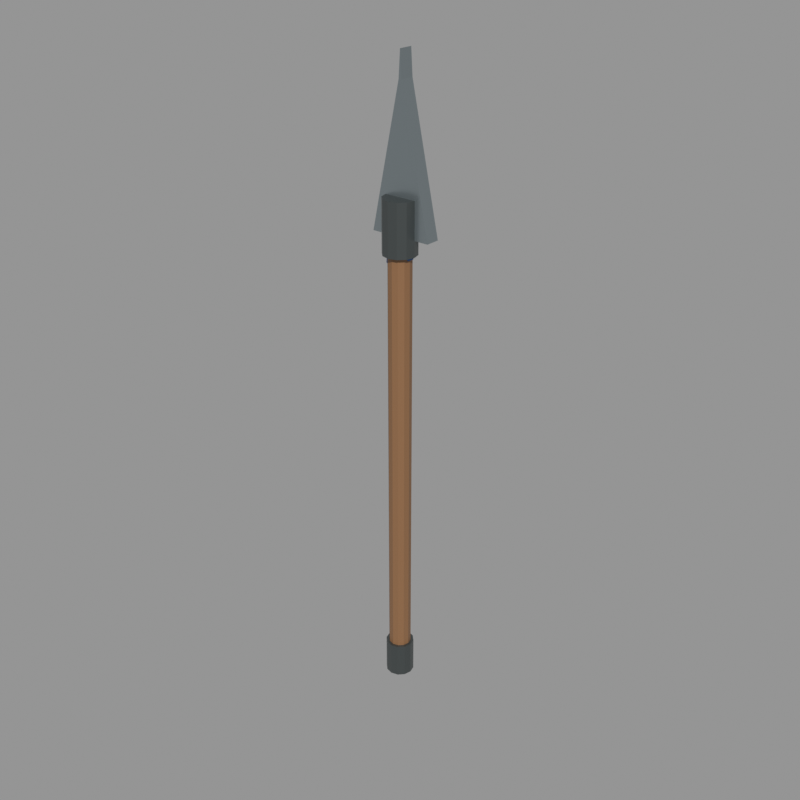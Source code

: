 # Source: wolfguard_reach_spear.blend  (saved by Blender 5.2.45; exported with 4.5.12 LTS)
import bpy
from mathutils import Matrix  # noqa: F401  (used for matrix-valued properties, if any)

bpy.ops.wm.read_factory_settings(use_empty=True)
scene = bpy.context.scene
scene.name = 'Scene'

# ---- materials (node trees are filled in below, after node groups)
mat_oiled_ashwood = bpy.data.materials.new('Oiled ashwood')
mat_oiled_ashwood.diffuse_color = (0.25, 0.125, 0.055, 1.0)
mat_forged_steel = bpy.data.materials.new('Forged steel')
mat_forged_steel.diffuse_color = (0.31, 0.36, 0.38, 1.0)
mat_dark_iron = bpy.data.materials.new('Dark iron')
mat_dark_iron.diffuse_color = (0.105, 0.12, 0.12, 1.0)
mat_wolfguard_cobalt = bpy.data.materials.new('Wolfguard cobalt')
mat_wolfguard_cobalt.diffuse_color = (0.025, 0.12, 0.36, 1.0)

# ---- material node trees
mat_oiled_ashwood.use_nodes = True; mat_oiled_ashwood.node_tree.nodes.clear()
_N = mat_oiled_ashwood.node_tree.nodes; _L = mat_oiled_ashwood.node_tree.links
n0 = _N.new('ShaderNodeBsdfPrincipled'); n0.name = 'Principled BSDF'; n0.location = (-200, 100)
n0.inputs[0].default_value = (0.25, 0.125, 0.055, 1.0)
n0.inputs[1].default_value = 0.02
n0.inputs[2].default_value = 0.52
n0.inputs[10].default_value = 0.005
n1 = _N.new('ShaderNodeOutputMaterial'); n1.name = 'Material Output'; n1.location = (200, 100)
_L.new(n0.outputs[0], n1.inputs[0])
n1.is_active_output = True
mat_forged_steel.use_nodes = True; mat_forged_steel.node_tree.nodes.clear()
_N = mat_forged_steel.node_tree.nodes; _L = mat_forged_steel.node_tree.links
n0 = _N.new('ShaderNodeBsdfPrincipled'); n0.name = 'Principled BSDF'; n0.location = (-200, 100)
n0.inputs[0].default_value = (0.31, 0.36, 0.38, 1.0)
n0.inputs[1].default_value = 0.78
n0.inputs[2].default_value = 0.28
n0.inputs[10].default_value = 0.005
n1 = _N.new('ShaderNodeOutputMaterial'); n1.name = 'Material Output'; n1.location = (200, 100)
_L.new(n0.outputs[0], n1.inputs[0])
n1.is_active_output = True
mat_dark_iron.use_nodes = True; mat_dark_iron.node_tree.nodes.clear()
_N = mat_dark_iron.node_tree.nodes; _L = mat_dark_iron.node_tree.links
n0 = _N.new('ShaderNodeBsdfPrincipled'); n0.name = 'Principled BSDF'; n0.location = (-200, 100)
n0.inputs[0].default_value = (0.105, 0.12, 0.12, 1.0)
n0.inputs[1].default_value = 0.72
n0.inputs[2].default_value = 0.38
n0.inputs[10].default_value = 0.005
n1 = _N.new('ShaderNodeOutputMaterial'); n1.name = 'Material Output'; n1.location = (200, 100)
_L.new(n0.outputs[0], n1.inputs[0])
n1.is_active_output = True
mat_wolfguard_cobalt.use_nodes = True; mat_wolfguard_cobalt.node_tree.nodes.clear()
_N = mat_wolfguard_cobalt.node_tree.nodes; _L = mat_wolfguard_cobalt.node_tree.links
n0 = _N.new('ShaderNodeBsdfPrincipled'); n0.name = 'Principled BSDF'; n0.location = (-200, 100)
n0.inputs[0].default_value = (0.025, 0.12, 0.36, 1.0)
n0.inputs[2].default_value = 0.56
n0.inputs[10].default_value = 0.005
n1 = _N.new('ShaderNodeOutputMaterial'); n1.name = 'Material Output'; n1.location = (200, 100)
_L.new(n0.outputs[0], n1.inputs[0])
n1.is_active_output = True

# ---- meshes
me_cylinder = bpy.data.meshes.new('Cylinder')
me_cylinder.from_pydata([(0.0, 0.055, -1.235), (0.0, 0.055, 1.235), (0.0275, 0.04763, -1.235), (0.0275, 0.04763, 1.235), (0.04763, 0.0275, -1.235), (0.04763, 0.0275, 1.235), (0.055, 0.0, -1.235), (0.055, 0.0, 1.235), (0.04763, -0.0275, -1.235), (0.04763, -0.0275, 1.235), (0.0275, -0.04763, -1.235), (0.0275, -0.04763, 1.235), (0.0, -0.055, -1.235), (0.0, -0.055, 1.235), (-0.0275, -0.04763, -1.235), (-0.0275, -0.04763, 1.235), (-0.04763, -0.0275, -1.235), (-0.04763, -0.0275, 1.235), (-0.055, 0.0, -1.235), (-0.055, 0.0, 1.235), (-0.04763, 0.0275, -1.235), (-0.04763, 0.0275, 1.235), (-0.0275, 0.04763, -1.235), (-0.0275, 0.04763, 1.235)], [], [(0, 1, 3, 2), (2, 3, 5, 4), (4, 5, 7, 6), (6, 7, 9, 8), (8, 9, 11, 10), (10, 11, 13, 12), (12, 13, 15, 14), (14, 15, 17, 16), (16, 17, 19, 18), (18, 19, 21, 20), (3, 1, 23, 21, 19, 17, 15, 13, 11, 9, 7, 5), (20, 21, 23, 22), (22, 23, 1, 0), (0, 2, 4, 6, 8, 10, 12, 14, 16, 18, 20, 22)])
_uv = me_cylinder.uv_layers.new(name='UVMap')
_uv.uv.foreach_set('vector', [1.0, 0.5, 1.0, 1.0, 0.9167, 1.0, 0.9167, 0.5, 0.9167, 0.5, 0.9167, 1.0, 0.8333, 1.0, 0.8333, 0.5, 0.8333, 0.5, 0.8333, 1.0, 0.75, 1.0, 0.75, 0.5, 0.75, 0.5, 0.75, 1.0, 0.6667, 1.0, 0.6667, 0.5, 0.6667, 0.5, 0.6667, 1.0, 0.5833, 1.0, 0.5833, 0.5, 0.5833, 0.5, 0.5833, 1.0, 0.5, 1.0, 0.5, 0.5, 0.5, 0.5, 0.5, 1.0, 0.4167, 1.0, 0.4167, 0.5, 0.4167, 0.5, 0.4167, 1.0, 0.3333, 1.0, 0.3333, 0.5, 0.3333, 0.5, 0.3333, 1.0, 0.25, 1.0, 0.25, 0.5, 0.25, 0.5, 0.25, 1.0, 0.1667, 1.0, 0.1667, 0.5, 0.37, 0.4578, 0.25, 0.49, 0.13, 0.4578, 0.04215, 0.37, 0.01, 0.25, 0.04215, 0.13, 0.13, 0.04215, 0.25, 0.01, 0.37, 0.04215, 0.4578, 0.13, 0.49, 0.25, 0.4578, 0.37, 0.1667, 0.5, 0.1667, 1.0, 0.08333, 1.0, 0.08333, 0.5, 0.08333, 0.5, 0.08333, 1.0, 7.451e-08, 1.0, 7.451e-08, 0.5, 0.75, 0.49, 0.87, 0.4578, 0.9578, 0.37, 0.99, 0.25, 0.9578, 0.13, 0.87, 0.04215, 0.75, 0.01, 0.63, 0.04215, 0.5422, 0.13, 0.51, 0.25, 0.5422, 0.37, 0.63, 0.4578])
me_cylinder.materials.append(mat_oiled_ashwood)
me_cylinder.update()
me_leaf_spearhead_mesh = bpy.data.meshes.new('Leaf spearhead mesh')
me_leaf_spearhead_mesh.from_pydata([(-0.15, 0.0, 2.27), (0.15, 0.0, 2.27), (-0.0075, 0.0, 2.93), (0.0075, 0.0, 2.93), (0.0, 0.0, 3.05), (-0.15, 0.07, 2.27), (0.15, 0.07, 2.27), (-0.0075, 0.07, 2.93), (0.0075, 0.07, 2.93), (0.0, 0.07, 3.05)], [], [(0, 1, 3, 2), (2, 3, 4), (5, 7, 8, 6), (7, 9, 8), (0, 2, 7, 5), (1, 6, 8, 3), (2, 4, 9, 7), (3, 8, 9, 4), (0, 5, 6, 1)])
me_leaf_spearhead_mesh.materials.append(mat_forged_steel)
me_leaf_spearhead_mesh.update()
me_cylinder_001 = bpy.data.meshes.new('Cylinder.001')
me_cylinder_001.from_pydata([(0.0, 0.08, -0.125), (0.0, 0.08, 0.125), (0.04, 0.06928, -0.125), (0.04, 0.06928, 0.125), (0.06928, 0.04, -0.125), (0.06928, 0.04, 0.125), (0.08, 0.0, -0.125), (0.08, 0.0, 0.125), (0.06928, -0.04, -0.125), (0.06928, -0.04, 0.125), (0.04, -0.06928, -0.125), (0.04, -0.06928, 0.125), (0.0, -0.08, -0.125), (0.0, -0.08, 0.125), (-0.04, -0.06928, -0.125), (-0.04, -0.06928, 0.125), (-0.06928, -0.04, -0.125), (-0.06928, -0.04, 0.125), (-0.08, 0.0, -0.125), (-0.08, 0.0, 0.125), (-0.06928, 0.04, -0.125), (-0.06928, 0.04, 0.125), (-0.04, 0.06928, -0.125), (-0.04, 0.06928, 0.125)], [], [(0, 1, 3, 2), (2, 3, 5, 4), (4, 5, 7, 6), (6, 7, 9, 8), (8, 9, 11, 10), (10, 11, 13, 12), (12, 13, 15, 14), (14, 15, 17, 16), (16, 17, 19, 18), (18, 19, 21, 20), (3, 1, 23, 21, 19, 17, 15, 13, 11, 9, 7, 5), (20, 21, 23, 22), (22, 23, 1, 0), (0, 2, 4, 6, 8, 10, 12, 14, 16, 18, 20, 22)])
_uv = me_cylinder_001.uv_layers.new(name='UVMap')
_uv.uv.foreach_set('vector', [1.0, 0.5, 1.0, 1.0, 0.9167, 1.0, 0.9167, 0.5, 0.9167, 0.5, 0.9167, 1.0, 0.8333, 1.0, 0.8333, 0.5, 0.8333, 0.5, 0.8333, 1.0, 0.75, 1.0, 0.75, 0.5, 0.75, 0.5, 0.75, 1.0, 0.6667, 1.0, 0.6667, 0.5, 0.6667, 0.5, 0.6667, 1.0, 0.5833, 1.0, 0.5833, 0.5, 0.5833, 0.5, 0.5833, 1.0, 0.5, 1.0, 0.5, 0.5, 0.5, 0.5, 0.5, 1.0, 0.4167, 1.0, 0.4167, 0.5, 0.4167, 0.5, 0.4167, 1.0, 0.3333, 1.0, 0.3333, 0.5, 0.3333, 0.5, 0.3333, 1.0, 0.25, 1.0, 0.25, 0.5, 0.25, 0.5, 0.25, 1.0, 0.1667, 1.0, 0.1667, 0.5, 0.37, 0.4578, 0.25, 0.49, 0.13, 0.4578, 0.04215, 0.37, 0.01, 0.25, 0.04215, 0.13, 0.13, 0.04215, 0.25, 0.01, 0.37, 0.04215, 0.4578, 0.13, 0.49, 0.25, 0.4578, 0.37, 0.1667, 0.5, 0.1667, 1.0, 0.08333, 1.0, 0.08333, 0.5, 0.08333, 0.5, 0.08333, 1.0, 7.451e-08, 1.0, 7.451e-08, 0.5, 0.75, 0.49, 0.87, 0.4578, 0.9578, 0.37, 0.99, 0.25, 0.9578, 0.13, 0.87, 0.04215, 0.75, 0.01, 0.63, 0.04215, 0.5422, 0.13, 0.51, 0.25, 0.5422, 0.37, 0.63, 0.4578])
me_cylinder_001.materials.append(mat_dark_iron)
me_cylinder_001.update()
me_cylinder_002 = bpy.data.meshes.new('Cylinder.002')
me_cylinder_002.from_pydata([(0.0, 0.022, -0.06316), (0.0, 0.022, 0.06316), (0.01905, 0.011, -0.06316), (0.01905, 0.011, 0.06316), (0.01905, -0.011, -0.06316), (0.01905, -0.011, 0.06316), (0.0, -0.022, -0.06316), (0.0, -0.022, 0.06316), (-0.01905, -0.011, -0.06316), (-0.01905, -0.011, 0.06316), (-0.01905, 0.011, -0.06316), (-0.01905, 0.011, 0.06316)], [], [(0, 1, 3, 2), (2, 3, 5, 4), (4, 5, 7, 6), (6, 7, 9, 8), (3, 1, 11, 9, 7, 5), (8, 9, 11, 10), (10, 11, 1, 0), (0, 2, 4, 6, 8, 10)])
_uv = me_cylinder_002.uv_layers.new(name='UVMap')
_uv.uv.foreach_set('vector', [1.0, 0.5, 1.0, 1.0, 0.8333, 1.0, 0.8333, 0.5, 0.8333, 0.5, 0.8333, 1.0, 0.6667, 1.0, 0.6667, 0.5, 0.6667, 0.5, 0.6667, 1.0, 0.5, 1.0, 0.5, 0.5, 0.5, 0.5, 0.5, 1.0, 0.3333, 1.0, 0.3333, 0.5, 0.4578, 0.37, 0.25, 0.49, 0.04215, 0.37, 0.04215, 0.13, 0.25, 0.01, 0.4578, 0.13, 0.3333, 0.5, 0.3333, 1.0, 0.1667, 1.0, 0.1667, 0.5, 0.1667, 0.5, 0.1667, 1.0, -8.941e-08, 1.0, -8.941e-08, 0.5, 0.75, 0.49, 0.9578, 0.37, 0.9578, 0.13, 0.75, 0.01, 0.5422, 0.13, 0.5422, 0.37])
me_cylinder_002.materials.append(mat_wolfguard_cobalt)
me_cylinder_002.update()
me_cylinder_003 = bpy.data.meshes.new('Cylinder.003')
me_cylinder_003.from_pydata([(0.0, 0.022, -0.06316), (0.0, 0.022, 0.06316), (0.01905, 0.011, -0.06316), (0.01905, 0.011, 0.06316), (0.01905, -0.011, -0.06316), (0.01905, -0.011, 0.06316), (0.0, -0.022, -0.06316), (0.0, -0.022, 0.06316), (-0.01905, -0.011, -0.06316), (-0.01905, -0.011, 0.06316), (-0.01905, 0.011, -0.06316), (-0.01905, 0.011, 0.06316)], [], [(0, 1, 3, 2), (2, 3, 5, 4), (4, 5, 7, 6), (6, 7, 9, 8), (3, 1, 11, 9, 7, 5), (8, 9, 11, 10), (10, 11, 1, 0), (0, 2, 4, 6, 8, 10)])
_uv = me_cylinder_003.uv_layers.new(name='UVMap')
_uv.uv.foreach_set('vector', [1.0, 0.5, 1.0, 1.0, 0.8333, 1.0, 0.8333, 0.5, 0.8333, 0.5, 0.8333, 1.0, 0.6667, 1.0, 0.6667, 0.5, 0.6667, 0.5, 0.6667, 1.0, 0.5, 1.0, 0.5, 0.5, 0.5, 0.5, 0.5, 1.0, 0.3333, 1.0, 0.3333, 0.5, 0.4578, 0.37, 0.25, 0.49, 0.04215, 0.37, 0.04215, 0.13, 0.25, 0.01, 0.4578, 0.13, 0.3333, 0.5, 0.3333, 1.0, 0.1667, 1.0, 0.1667, 0.5, 0.1667, 0.5, 0.1667, 1.0, -8.941e-08, 1.0, -8.941e-08, 0.5, 0.75, 0.49, 0.9578, 0.37, 0.9578, 0.13, 0.75, 0.01, 0.5422, 0.13, 0.5422, 0.37])
me_cylinder_003.materials.append(mat_wolfguard_cobalt)
me_cylinder_003.update()
me_cylinder_004 = bpy.data.meshes.new('Cylinder.004')
me_cylinder_004.from_pydata([(0.0, 0.022, -0.06316), (0.0, 0.022, 0.06316), (0.01905, 0.011, -0.06316), (0.01905, 0.011, 0.06316), (0.01905, -0.011, -0.06316), (0.01905, -0.011, 0.06316), (0.0, -0.022, -0.06316), (0.0, -0.022, 0.06316), (-0.01905, -0.011, -0.06316), (-0.01905, -0.011, 0.06316), (-0.01905, 0.011, -0.06316), (-0.01905, 0.011, 0.06316)], [], [(0, 1, 3, 2), (2, 3, 5, 4), (4, 5, 7, 6), (6, 7, 9, 8), (3, 1, 11, 9, 7, 5), (8, 9, 11, 10), (10, 11, 1, 0), (0, 2, 4, 6, 8, 10)])
_uv = me_cylinder_004.uv_layers.new(name='UVMap')
_uv.uv.foreach_set('vector', [1.0, 0.5, 1.0, 1.0, 0.8333, 1.0, 0.8333, 0.5, 0.8333, 0.5, 0.8333, 1.0, 0.6667, 1.0, 0.6667, 0.5, 0.6667, 0.5, 0.6667, 1.0, 0.5, 1.0, 0.5, 0.5, 0.5, 0.5, 0.5, 1.0, 0.3333, 1.0, 0.3333, 0.5, 0.4578, 0.37, 0.25, 0.49, 0.04215, 0.37, 0.04215, 0.13, 0.25, 0.01, 0.4578, 0.13, 0.3333, 0.5, 0.3333, 1.0, 0.1667, 1.0, 0.1667, 0.5, 0.1667, 0.5, 0.1667, 1.0, -8.941e-08, 1.0, -8.941e-08, 0.5, 0.75, 0.49, 0.9578, 0.37, 0.9578, 0.13, 0.75, 0.01, 0.5422, 0.13, 0.5422, 0.37])
me_cylinder_004.materials.append(mat_wolfguard_cobalt)
me_cylinder_004.update()
me_cylinder_005 = bpy.data.meshes.new('Cylinder.005')
me_cylinder_005.from_pydata([(0.0, 0.022, -0.06316), (0.0, 0.022, 0.06316), (0.01905, 0.011, -0.06316), (0.01905, 0.011, 0.06316), (0.01905, -0.011, -0.06316), (0.01905, -0.011, 0.06316), (0.0, -0.022, -0.06316), (0.0, -0.022, 0.06316), (-0.01905, -0.011, -0.06316), (-0.01905, -0.011, 0.06316), (-0.01905, 0.011, -0.06316), (-0.01905, 0.011, 0.06316)], [], [(0, 1, 3, 2), (2, 3, 5, 4), (4, 5, 7, 6), (6, 7, 9, 8), (3, 1, 11, 9, 7, 5), (8, 9, 11, 10), (10, 11, 1, 0), (0, 2, 4, 6, 8, 10)])
_uv = me_cylinder_005.uv_layers.new(name='UVMap')
_uv.uv.foreach_set('vector', [1.0, 0.5, 1.0, 1.0, 0.8333, 1.0, 0.8333, 0.5, 0.8333, 0.5, 0.8333, 1.0, 0.6667, 1.0, 0.6667, 0.5, 0.6667, 0.5, 0.6667, 1.0, 0.5, 1.0, 0.5, 0.5, 0.5, 0.5, 0.5, 1.0, 0.3333, 1.0, 0.3333, 0.5, 0.4578, 0.37, 0.25, 0.49, 0.04215, 0.37, 0.04215, 0.13, 0.25, 0.01, 0.4578, 0.13, 0.3333, 0.5, 0.3333, 1.0, 0.1667, 1.0, 0.1667, 0.5, 0.1667, 0.5, 0.1667, 1.0, -8.941e-08, 1.0, -8.941e-08, 0.5, 0.75, 0.49, 0.9578, 0.37, 0.9578, 0.13, 0.75, 0.01, 0.5422, 0.13, 0.5422, 0.37])
me_cylinder_005.materials.append(mat_wolfguard_cobalt)
me_cylinder_005.update()
me_cylinder_006 = bpy.data.meshes.new('Cylinder.006')
me_cylinder_006.from_pydata([(0.0, 0.022, -0.06316), (0.0, 0.022, 0.06316), (0.01905, 0.011, -0.06316), (0.01905, 0.011, 0.06316), (0.01905, -0.011, -0.06316), (0.01905, -0.011, 0.06316), (0.0, -0.022, -0.06316), (0.0, -0.022, 0.06316), (-0.01905, -0.011, -0.06316), (-0.01905, -0.011, 0.06316), (-0.01905, 0.011, -0.06316), (-0.01905, 0.011, 0.06316)], [], [(0, 1, 3, 2), (2, 3, 5, 4), (4, 5, 7, 6), (6, 7, 9, 8), (3, 1, 11, 9, 7, 5), (8, 9, 11, 10), (10, 11, 1, 0), (0, 2, 4, 6, 8, 10)])
_uv = me_cylinder_006.uv_layers.new(name='UVMap')
_uv.uv.foreach_set('vector', [1.0, 0.5, 1.0, 1.0, 0.8333, 1.0, 0.8333, 0.5, 0.8333, 0.5, 0.8333, 1.0, 0.6667, 1.0, 0.6667, 0.5, 0.6667, 0.5, 0.6667, 1.0, 0.5, 1.0, 0.5, 0.5, 0.5, 0.5, 0.5, 1.0, 0.3333, 1.0, 0.3333, 0.5, 0.4578, 0.37, 0.25, 0.49, 0.04215, 0.37, 0.04215, 0.13, 0.25, 0.01, 0.4578, 0.13, 0.3333, 0.5, 0.3333, 1.0, 0.1667, 1.0, 0.1667, 0.5, 0.1667, 0.5, 0.1667, 1.0, -8.941e-08, 1.0, -8.941e-08, 0.5, 0.75, 0.49, 0.9578, 0.37, 0.9578, 0.13, 0.75, 0.01, 0.5422, 0.13, 0.5422, 0.37])
me_cylinder_006.materials.append(mat_wolfguard_cobalt)
me_cylinder_006.update()
me_cylinder_007 = bpy.data.meshes.new('Cylinder.007')
me_cylinder_007.from_pydata([(0.0, 0.022, -0.06316), (0.0, 0.022, 0.06316), (0.01905, 0.011, -0.06316), (0.01905, 0.011, 0.06316), (0.01905, -0.011, -0.06316), (0.01905, -0.011, 0.06316), (0.0, -0.022, -0.06316), (0.0, -0.022, 0.06316), (-0.01905, -0.011, -0.06316), (-0.01905, -0.011, 0.06316), (-0.01905, 0.011, -0.06316), (-0.01905, 0.011, 0.06316)], [], [(0, 1, 3, 2), (2, 3, 5, 4), (4, 5, 7, 6), (6, 7, 9, 8), (3, 1, 11, 9, 7, 5), (8, 9, 11, 10), (10, 11, 1, 0), (0, 2, 4, 6, 8, 10)])
_uv = me_cylinder_007.uv_layers.new(name='UVMap')
_uv.uv.foreach_set('vector', [1.0, 0.5, 1.0, 1.0, 0.8333, 1.0, 0.8333, 0.5, 0.8333, 0.5, 0.8333, 1.0, 0.6667, 1.0, 0.6667, 0.5, 0.6667, 0.5, 0.6667, 1.0, 0.5, 1.0, 0.5, 0.5, 0.5, 0.5, 0.5, 1.0, 0.3333, 1.0, 0.3333, 0.5, 0.4578, 0.37, 0.25, 0.49, 0.04215, 0.37, 0.04215, 0.13, 0.25, 0.01, 0.4578, 0.13, 0.3333, 0.5, 0.3333, 1.0, 0.1667, 1.0, 0.1667, 0.5, 0.1667, 0.5, 0.1667, 1.0, -8.941e-08, 1.0, -8.941e-08, 0.5, 0.75, 0.49, 0.9578, 0.37, 0.9578, 0.13, 0.75, 0.01, 0.5422, 0.13, 0.5422, 0.37])
me_cylinder_007.materials.append(mat_wolfguard_cobalt)
me_cylinder_007.update()
me_cylinder_008 = bpy.data.meshes.new('Cylinder.008')
me_cylinder_008.from_pydata([(0.0, 0.07, -0.09), (0.0, 0.07, 0.09), (0.035, 0.06062, -0.09), (0.035, 0.06062, 0.09), (0.06062, 0.035, -0.09), (0.06062, 0.035, 0.09), (0.07, 0.0, -0.09), (0.07, 0.0, 0.09), (0.06062, -0.035, -0.09), (0.06062, -0.035, 0.09), (0.035, -0.06062, -0.09), (0.035, -0.06062, 0.09), (0.0, -0.07, -0.09), (0.0, -0.07, 0.09), (-0.035, -0.06062, -0.09), (-0.035, -0.06062, 0.09), (-0.06062, -0.035, -0.09), (-0.06062, -0.035, 0.09), (-0.07, 0.0, -0.09), (-0.07, 0.0, 0.09), (-0.06062, 0.035, -0.09), (-0.06062, 0.035, 0.09), (-0.035, 0.06062, -0.09), (-0.035, 0.06062, 0.09)], [], [(0, 1, 3, 2), (2, 3, 5, 4), (4, 5, 7, 6), (6, 7, 9, 8), (8, 9, 11, 10), (10, 11, 13, 12), (12, 13, 15, 14), (14, 15, 17, 16), (16, 17, 19, 18), (18, 19, 21, 20), (3, 1, 23, 21, 19, 17, 15, 13, 11, 9, 7, 5), (20, 21, 23, 22), (22, 23, 1, 0), (0, 2, 4, 6, 8, 10, 12, 14, 16, 18, 20, 22)])
_uv = me_cylinder_008.uv_layers.new(name='UVMap')
_uv.uv.foreach_set('vector', [1.0, 0.5, 1.0, 1.0, 0.9167, 1.0, 0.9167, 0.5, 0.9167, 0.5, 0.9167, 1.0, 0.8333, 1.0, 0.8333, 0.5, 0.8333, 0.5, 0.8333, 1.0, 0.75, 1.0, 0.75, 0.5, 0.75, 0.5, 0.75, 1.0, 0.6667, 1.0, 0.6667, 0.5, 0.6667, 0.5, 0.6667, 1.0, 0.5833, 1.0, 0.5833, 0.5, 0.5833, 0.5, 0.5833, 1.0, 0.5, 1.0, 0.5, 0.5, 0.5, 0.5, 0.5, 1.0, 0.4167, 1.0, 0.4167, 0.5, 0.4167, 0.5, 0.4167, 1.0, 0.3333, 1.0, 0.3333, 0.5, 0.3333, 0.5, 0.3333, 1.0, 0.25, 1.0, 0.25, 0.5, 0.25, 0.5, 0.25, 1.0, 0.1667, 1.0, 0.1667, 0.5, 0.37, 0.4578, 0.25, 0.49, 0.13, 0.4578, 0.04215, 0.37, 0.01, 0.25, 0.04215, 0.13, 0.13, 0.04215, 0.25, 0.01, 0.37, 0.04215, 0.4578, 0.13, 0.49, 0.25, 0.4578, 0.37, 0.1667, 0.5, 0.1667, 1.0, 0.08333, 1.0, 0.08333, 0.5, 0.08333, 0.5, 0.08333, 1.0, 7.451e-08, 1.0, 7.451e-08, 0.5, 0.75, 0.49, 0.87, 0.4578, 0.9578, 0.37, 0.99, 0.25, 0.9578, 0.13, 0.87, 0.04215, 0.75, 0.01, 0.63, 0.04215, 0.5422, 0.13, 0.51, 0.25, 0.5422, 0.37, 0.63, 0.4578])
me_cylinder_008.materials.append(mat_dark_iron)
me_cylinder_008.update()

# ---- objects
ob_ashwood_haft = bpy.data.objects.new('Ashwood haft', me_cylinder)
ob_leaf_spearhead = bpy.data.objects.new('Leaf spearhead', me_leaf_spearhead_mesh)
ob_reinforced_socket = bpy.data.objects.new('Reinforced socket', me_cylinder_001)
ob_cobalt_wrap_00 = bpy.data.objects.new('Cobalt wrap 00', me_cylinder_002)
ob_cobalt_wrap_01 = bpy.data.objects.new('Cobalt wrap 01', me_cylinder_003)
ob_cobalt_wrap_02 = bpy.data.objects.new('Cobalt wrap 02', me_cylinder_004)
ob_cobalt_wrap_03 = bpy.data.objects.new('Cobalt wrap 03', me_cylinder_005)
ob_cobalt_wrap_04 = bpy.data.objects.new('Cobalt wrap 04', me_cylinder_006)
ob_cobalt_wrap_05 = bpy.data.objects.new('Cobalt wrap 05', me_cylinder_007)
ob_iron_heel_cap = bpy.data.objects.new('Iron heel cap', me_cylinder_008)

# ---- transforms, parenting, visibility, modifiers, constraints
ob_ashwood_haft.location = (0.0, 0.0, 1.185)
ob_leaf_spearhead.location = (0.0, 0.0, 0.0)
ob_reinforced_socket.location = (0.0, 0.0, 2.32)
ob_cobalt_wrap_00.location = (0.0, 0.0, 2.175)
ob_cobalt_wrap_00.rotation_euler = (0.0, 1.164, 0.0)
ob_cobalt_wrap_01.location = (0.0, 0.0, 2.21)
ob_cobalt_wrap_01.rotation_euler = (0.0, 1.164, 0.0)
ob_cobalt_wrap_02.location = (0.0, 0.0, 2.245)
ob_cobalt_wrap_02.rotation_euler = (0.0, 1.164, 0.0)
ob_cobalt_wrap_03.location = (0.0, 0.0, 2.28)
ob_cobalt_wrap_03.rotation_euler = (0.0, 1.164, 0.0)
ob_cobalt_wrap_04.location = (0.0, 0.0, 2.315)
ob_cobalt_wrap_04.rotation_euler = (0.0, 1.164, 0.0)
ob_cobalt_wrap_05.location = (0.0, 0.0, 2.35)
ob_cobalt_wrap_05.rotation_euler = (0.0, 1.164, 0.0)
ob_iron_heel_cap.location = (0.0, 0.0, 0.02)

# ---- collection membership
scene.collection.objects.link(ob_ashwood_haft)
scene.collection.objects.link(ob_leaf_spearhead)
scene.collection.objects.link(ob_reinforced_socket)
scene.collection.objects.link(ob_cobalt_wrap_00)
scene.collection.objects.link(ob_cobalt_wrap_01)
scene.collection.objects.link(ob_cobalt_wrap_02)
scene.collection.objects.link(ob_cobalt_wrap_03)
scene.collection.objects.link(ob_cobalt_wrap_04)
scene.collection.objects.link(ob_cobalt_wrap_05)
scene.collection.objects.link(ob_iron_heel_cap)

# ---- scene / render settings (as saved in the file)
scene.frame_start = 1; scene.frame_end = 250; scene.frame_set(1)
scene.render.engine = 'BLENDER_EEVEE_NEXT'
scene.render.resolution_x = 900
scene.render.resolution_y = 900
scene.render.bake_bias = 0.0
scene.render.bake_samples = 0
scene.render.compositor_device = 'GPU'
scene.eevee.use_volume_custom_range = False
scene.eevee.fast_gi_thickness_near = 0.1
scene.eevee.fast_gi_thickness_far = 0.0
scene.eevee.ray_tracing_options.screen_trace_thickness = 0.1
scene.view_settings.view_transform = 'Standard'
bpy.context.view_layer.update()

# ---- added for rendering (the .blend has no active camera and no usable light): camera, sun + grey world if the file has none
cam_auto = bpy.data.cameras.new('AutoCamera')
cam_auto.lens = 50.0
cam_auto.sensor_width = 36.0
cam_auto.clip_end = 1000.0
ob_auto_camera = bpy.data.objects.new('AutoCamera', cam_auto)
scene.collection.objects.link(ob_auto_camera)
ob_auto_camera.location = (2.90379, -3.48455, 3.81303)
ob_auto_camera.rotation_euler = (1.09748, -7.21219e-08, 0.694738)
scene.camera = ob_auto_camera
light_auto_sun = bpy.data.lights.new('AutoSun', 'SUN')
light_auto_sun.energy = 3.0
light_auto_sun.angle = 0.0523599
ob_auto_sun = bpy.data.objects.new('AutoSun', light_auto_sun)
scene.collection.objects.link(ob_auto_sun)
ob_auto_sun.rotation_euler = (0.872665, 0.174533, 0.523599)
if scene.world is None:
    world_auto = bpy.data.worlds.new('AutoWorld')
    world_auto.color = (0.3, 0.3, 0.3)
    scene.world = world_auto
bpy.context.view_layer.update()
